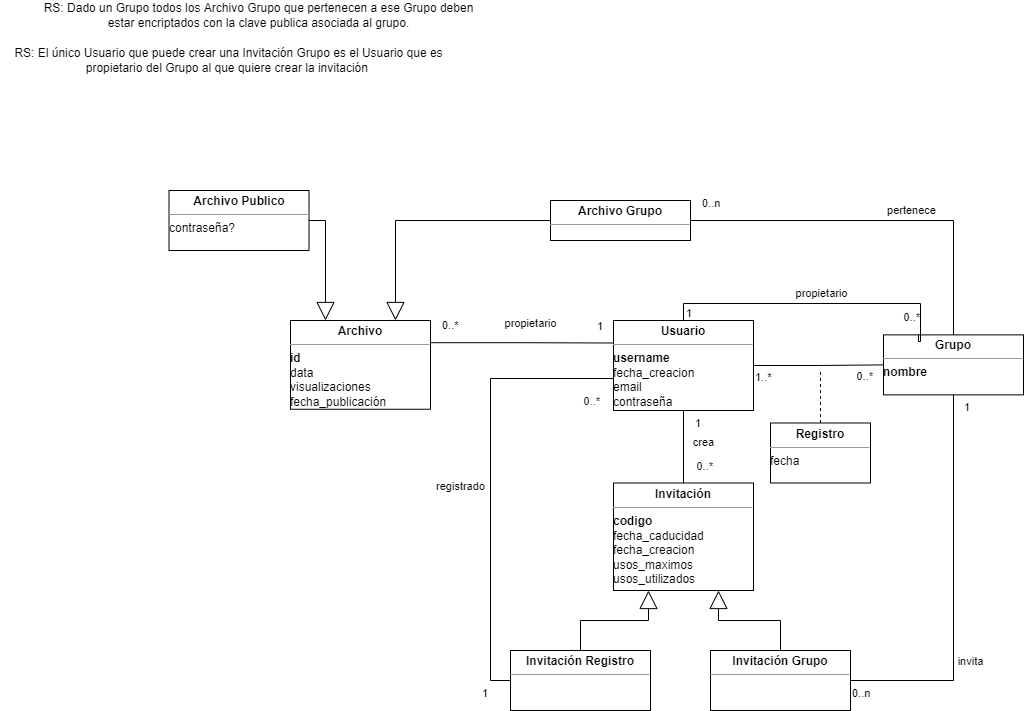

The diagram above was exported from draw.io. Its source (the exported page's mxGraphModel, read from the mxfile embedded in the PNG):
<mxGraphModel dx="2249" dy="1923" grid="1" gridSize="10" guides="1" tooltips="1" connect="1" arrows="1" fold="1" page="1" pageScale="1" pageWidth="827" pageHeight="1169" math="0" shadow="0">
  <root>
    <mxCell id="WIyWlLk6GJQsqaUBKTNV-0" />
    <mxCell id="WIyWlLk6GJQsqaUBKTNV-1" parent="WIyWlLk6GJQsqaUBKTNV-0" />
    <mxCell id="T4BPeuCS6PtcCn1ei8NR-43" value="&lt;br&gt;" style="endArrow=block;endSize=16;endFill=0;html=1;rounded=0;exitX=0.5;exitY=0;exitDx=0;exitDy=0;entryX=0.25;entryY=1;entryDx=0;entryDy=0;edgeStyle=orthogonalEdgeStyle;" parent="WIyWlLk6GJQsqaUBKTNV-1" source="T4BPeuCS6PtcCn1ei8NR-45" target="T4BPeuCS6PtcCn1ei8NR-44" edge="1">
      <mxGeometry y="10" width="160" relative="1" as="geometry">
        <mxPoint x="583" y="352.5" as="sourcePoint" />
        <mxPoint x="473" y="352.5" as="targetPoint" />
        <mxPoint as="offset" />
      </mxGeometry>
    </mxCell>
    <mxCell id="T4BPeuCS6PtcCn1ei8NR-44" value="&lt;p style=&quot;margin: 0px ; margin-top: 4px ; text-align: center&quot;&gt;&lt;b&gt;Invitación&lt;/b&gt;&lt;/p&gt;&lt;hr size=&quot;1&quot;&gt;&lt;div style=&quot;height: 2px&quot;&gt;&lt;b&gt;codigo&lt;/b&gt;&lt;br&gt;fecha_caducidad&lt;br&gt;fecha_creacion&lt;br&gt;usos_maximos&lt;br&gt;usos_utilizados&lt;/div&gt;" style="verticalAlign=top;align=left;overflow=fill;fontSize=12;fontFamily=Helvetica;html=1;" parent="WIyWlLk6GJQsqaUBKTNV-1" vertex="1">
      <mxGeometry x="343" y="322.5" width="140" height="107.5" as="geometry" />
    </mxCell>
    <mxCell id="T4BPeuCS6PtcCn1ei8NR-45" value="&lt;p style=&quot;margin: 0px ; margin-top: 4px ; text-align: center&quot;&gt;&lt;b&gt;Invitación Registro&lt;/b&gt;&lt;/p&gt;&lt;hr size=&quot;1&quot;&gt;&lt;div style=&quot;height: 2px&quot;&gt;&lt;/div&gt;" style="verticalAlign=top;align=left;overflow=fill;fontSize=12;fontFamily=Helvetica;html=1;" parent="WIyWlLk6GJQsqaUBKTNV-1" vertex="1">
      <mxGeometry x="240" y="490" width="140" height="60" as="geometry" />
    </mxCell>
    <mxCell id="T4BPeuCS6PtcCn1ei8NR-46" value="&lt;p style=&quot;margin: 0px ; margin-top: 4px ; text-align: center&quot;&gt;&lt;b&gt;Invitación Grupo&lt;/b&gt;&lt;/p&gt;&lt;hr size=&quot;1&quot;&gt;&lt;div style=&quot;height: 2px&quot;&gt;&lt;/div&gt;" style="verticalAlign=top;align=left;overflow=fill;fontSize=12;fontFamily=Helvetica;html=1;" parent="WIyWlLk6GJQsqaUBKTNV-1" vertex="1">
      <mxGeometry x="440" y="490" width="140" height="60" as="geometry" />
    </mxCell>
    <mxCell id="T4BPeuCS6PtcCn1ei8NR-47" value="" style="endArrow=block;endSize=16;endFill=0;html=1;rounded=0;exitX=0.5;exitY=0;exitDx=0;exitDy=0;entryX=0.75;entryY=1;entryDx=0;entryDy=0;edgeStyle=orthogonalEdgeStyle;" parent="WIyWlLk6GJQsqaUBKTNV-1" source="T4BPeuCS6PtcCn1ei8NR-46" target="T4BPeuCS6PtcCn1ei8NR-44" edge="1">
      <mxGeometry width="160" relative="1" as="geometry">
        <mxPoint x="533" y="622.5" as="sourcePoint" />
        <mxPoint x="693" y="622.5" as="targetPoint" />
      </mxGeometry>
    </mxCell>
    <mxCell id="T4BPeuCS6PtcCn1ei8NR-48" value="&lt;p style=&quot;margin: 0px ; margin-top: 4px ; text-align: center&quot;&gt;&lt;b&gt;Usuario&lt;/b&gt;&lt;/p&gt;&lt;hr size=&quot;1&quot;&gt;&lt;div style=&quot;height: 2px&quot;&gt;&lt;b&gt;username&lt;/b&gt;&lt;br&gt;fecha_creacion&lt;br&gt;email&lt;br&gt;contraseña&lt;br&gt;&lt;/div&gt;" style="verticalAlign=top;align=left;overflow=fill;fontSize=12;fontFamily=Helvetica;html=1;" parent="WIyWlLk6GJQsqaUBKTNV-1" vertex="1">
      <mxGeometry x="343" y="160" width="140" height="90" as="geometry" />
    </mxCell>
    <mxCell id="T4BPeuCS6PtcCn1ei8NR-49" value="crea" style="endArrow=none;html=1;endSize=12;startArrow=none;startSize=14;startFill=0;edgeStyle=orthogonalEdgeStyle;rounded=0;entryX=0.5;entryY=0;entryDx=0;entryDy=0;endFill=0;exitX=0.5;exitY=1;exitDx=0;exitDy=0;" parent="WIyWlLk6GJQsqaUBKTNV-1" source="T4BPeuCS6PtcCn1ei8NR-48" target="T4BPeuCS6PtcCn1ei8NR-44" edge="1">
      <mxGeometry x="-0.1111" y="20" relative="1" as="geometry">
        <mxPoint x="433" y="342.5" as="sourcePoint" />
        <mxPoint x="453" y="312.5" as="targetPoint" />
        <mxPoint as="offset" />
      </mxGeometry>
    </mxCell>
    <mxCell id="T4BPeuCS6PtcCn1ei8NR-50" value="1" style="edgeLabel;resizable=0;html=1;align=left;verticalAlign=top;" parent="T4BPeuCS6PtcCn1ei8NR-49" connectable="0" vertex="1">
      <mxGeometry x="-1" relative="1" as="geometry">
        <mxPoint x="10" as="offset" />
      </mxGeometry>
    </mxCell>
    <mxCell id="T4BPeuCS6PtcCn1ei8NR-51" value="0..*" style="edgeLabel;resizable=0;html=1;align=right;verticalAlign=top;" parent="T4BPeuCS6PtcCn1ei8NR-49" connectable="0" vertex="1">
      <mxGeometry x="1" relative="1" as="geometry">
        <mxPoint x="30" y="-30" as="offset" />
      </mxGeometry>
    </mxCell>
    <mxCell id="T4BPeuCS6PtcCn1ei8NR-52" value="&lt;p style=&quot;margin: 0px ; margin-top: 4px ; text-align: center&quot;&gt;&lt;b&gt;Archivo&lt;/b&gt;&lt;/p&gt;&lt;hr size=&quot;1&quot;&gt;&lt;div style=&quot;height: 2px ; line-height: 1.2&quot;&gt;&lt;b&gt;id&lt;/b&gt;&lt;br&gt;data&lt;br&gt;visualizaciones&lt;br&gt;fecha_publicación&lt;br&gt;&lt;/div&gt;" style="verticalAlign=top;align=left;overflow=fill;fontSize=12;fontFamily=Helvetica;html=1;" parent="WIyWlLk6GJQsqaUBKTNV-1" vertex="1">
      <mxGeometry x="20" y="160" width="140" height="88.75" as="geometry" />
    </mxCell>
    <mxCell id="T4BPeuCS6PtcCn1ei8NR-53" value="propietario" style="endArrow=none;html=1;endSize=12;startArrow=none;startSize=14;startFill=0;edgeStyle=orthogonalEdgeStyle;rounded=0;endFill=0;exitX=1;exitY=0.25;exitDx=0;exitDy=0;entryX=0;entryY=0.25;entryDx=0;entryDy=0;" parent="WIyWlLk6GJQsqaUBKTNV-1" source="T4BPeuCS6PtcCn1ei8NR-52" target="T4BPeuCS6PtcCn1ei8NR-48" edge="1">
      <mxGeometry x="0.0909" y="20" relative="1" as="geometry">
        <mxPoint x="423" y="242.5" as="sourcePoint" />
        <mxPoint x="313" y="262.5" as="targetPoint" />
        <mxPoint as="offset" />
      </mxGeometry>
    </mxCell>
    <mxCell id="T4BPeuCS6PtcCn1ei8NR-54" value="0..*" style="edgeLabel;resizable=0;html=1;align=left;verticalAlign=top;" parent="T4BPeuCS6PtcCn1ei8NR-53" connectable="0" vertex="1">
      <mxGeometry x="-1" relative="1" as="geometry">
        <mxPoint x="10" y="-30" as="offset" />
      </mxGeometry>
    </mxCell>
    <mxCell id="T4BPeuCS6PtcCn1ei8NR-55" value="1" style="edgeLabel;resizable=0;html=1;align=right;verticalAlign=top;" parent="T4BPeuCS6PtcCn1ei8NR-53" connectable="0" vertex="1">
      <mxGeometry x="1" relative="1" as="geometry">
        <mxPoint x="-10" y="-30" as="offset" />
      </mxGeometry>
    </mxCell>
    <mxCell id="T4BPeuCS6PtcCn1ei8NR-56" value="&lt;p style=&quot;margin: 0px ; margin-top: 4px ; text-align: center&quot;&gt;&lt;b&gt;Grupo&lt;/b&gt;&lt;/p&gt;&lt;hr size=&quot;1&quot;&gt;&lt;div style=&quot;height: 2px&quot;&gt;&lt;b&gt;nombre&lt;/b&gt;&lt;br&gt;&lt;br&gt;&lt;/div&gt;&lt;div style=&quot;height: 2px&quot;&gt;&lt;b&gt;&lt;br&gt;&lt;/b&gt;&lt;/div&gt;" style="verticalAlign=top;align=left;overflow=fill;fontSize=12;fontFamily=Helvetica;html=1;" parent="WIyWlLk6GJQsqaUBKTNV-1" vertex="1">
      <mxGeometry x="613" y="174.38" width="140" height="60" as="geometry" />
    </mxCell>
    <mxCell id="T4BPeuCS6PtcCn1ei8NR-57" value="" style="endArrow=none;html=1;endSize=12;startArrow=none;startSize=14;startFill=0;edgeStyle=orthogonalEdgeStyle;rounded=0;endFill=0;exitX=1;exitY=0.5;exitDx=0;exitDy=0;entryX=0;entryY=0.5;entryDx=0;entryDy=0;" parent="WIyWlLk6GJQsqaUBKTNV-1" source="T4BPeuCS6PtcCn1ei8NR-48" target="T4BPeuCS6PtcCn1ei8NR-56" edge="1">
      <mxGeometry x="0.0769" y="20" relative="1" as="geometry">
        <mxPoint x="500" y="250" as="sourcePoint" />
        <mxPoint x="600" y="250" as="targetPoint" />
        <mxPoint as="offset" />
      </mxGeometry>
    </mxCell>
    <mxCell id="T4BPeuCS6PtcCn1ei8NR-58" value="1..*" style="edgeLabel;resizable=0;html=1;align=left;verticalAlign=top;" parent="T4BPeuCS6PtcCn1ei8NR-57" connectable="0" vertex="1">
      <mxGeometry x="-1" relative="1" as="geometry">
        <mxPoint y="-1" as="offset" />
      </mxGeometry>
    </mxCell>
    <mxCell id="T4BPeuCS6PtcCn1ei8NR-59" value="0..*" style="edgeLabel;resizable=0;html=1;align=right;verticalAlign=top;" parent="T4BPeuCS6PtcCn1ei8NR-57" connectable="0" vertex="1">
      <mxGeometry x="1" relative="1" as="geometry">
        <mxPoint x="-10" y="-1" as="offset" />
      </mxGeometry>
    </mxCell>
    <mxCell id="T4BPeuCS6PtcCn1ei8NR-60" value="propietario" style="endArrow=none;html=1;endSize=12;startArrow=none;startSize=14;startFill=0;edgeStyle=orthogonalEdgeStyle;rounded=0;exitX=0.5;exitY=0;exitDx=0;exitDy=0;endFill=0;entryX=0.25;entryY=0;entryDx=0;entryDy=0;" parent="WIyWlLk6GJQsqaUBKTNV-1" source="T4BPeuCS6PtcCn1ei8NR-48" target="T4BPeuCS6PtcCn1ei8NR-56" edge="1">
      <mxGeometry x="0.0301" y="10" relative="1" as="geometry">
        <mxPoint x="403" y="122.5" as="sourcePoint" />
        <mxPoint x="700" y="150" as="targetPoint" />
        <Array as="points">
          <mxPoint x="413" y="143" />
          <mxPoint x="650" y="143" />
          <mxPoint x="650" y="181" />
        </Array>
        <mxPoint as="offset" />
      </mxGeometry>
    </mxCell>
    <mxCell id="T4BPeuCS6PtcCn1ei8NR-61" value="1" style="edgeLabel;resizable=0;html=1;align=left;verticalAlign=top;" parent="T4BPeuCS6PtcCn1ei8NR-60" connectable="0" vertex="1">
      <mxGeometry x="-1" relative="1" as="geometry">
        <mxPoint x="1" y="-20" as="offset" />
      </mxGeometry>
    </mxCell>
    <mxCell id="T4BPeuCS6PtcCn1ei8NR-62" value="0..*" style="edgeLabel;resizable=0;html=1;align=right;verticalAlign=top;" parent="T4BPeuCS6PtcCn1ei8NR-60" connectable="0" vertex="1">
      <mxGeometry x="1" relative="1" as="geometry">
        <mxPoint x="2" y="-30" as="offset" />
      </mxGeometry>
    </mxCell>
    <mxCell id="T4BPeuCS6PtcCn1ei8NR-63" value="&lt;p style=&quot;margin: 0px ; margin-top: 4px ; text-align: center&quot;&gt;&lt;b&gt;Archivo Grupo&lt;/b&gt;&lt;/p&gt;&lt;hr size=&quot;1&quot;&gt;&lt;div style=&quot;height: 2px ; line-height: 1.2&quot;&gt;&lt;br&gt;&lt;/div&gt;" style="verticalAlign=top;align=left;overflow=fill;fontSize=12;fontFamily=Helvetica;html=1;" parent="WIyWlLk6GJQsqaUBKTNV-1" vertex="1">
      <mxGeometry x="280" y="40" width="140" height="40" as="geometry" />
    </mxCell>
    <mxCell id="T4BPeuCS6PtcCn1ei8NR-64" value="" style="endArrow=block;endSize=16;endFill=0;html=1;rounded=0;entryX=0.75;entryY=0;entryDx=0;entryDy=0;exitX=0;exitY=0.5;exitDx=0;exitDy=0;edgeStyle=orthogonalEdgeStyle;" parent="WIyWlLk6GJQsqaUBKTNV-1" source="T4BPeuCS6PtcCn1ei8NR-63" target="T4BPeuCS6PtcCn1ei8NR-52" edge="1">
      <mxGeometry width="160" relative="1" as="geometry">
        <mxPoint x="120" y="330" as="sourcePoint" />
        <mxPoint x="280" y="330" as="targetPoint" />
      </mxGeometry>
    </mxCell>
    <mxCell id="T4BPeuCS6PtcCn1ei8NR-65" value="pertenece" style="endArrow=none;html=1;endSize=12;startArrow=none;startSize=14;startFill=0;edgeStyle=orthogonalEdgeStyle;rounded=0;exitX=1;exitY=0.5;exitDx=0;exitDy=0;entryX=0.5;entryY=0;entryDx=0;entryDy=0;endFill=0;" parent="WIyWlLk6GJQsqaUBKTNV-1" source="T4BPeuCS6PtcCn1ei8NR-63" target="T4BPeuCS6PtcCn1ei8NR-56" edge="1">
      <mxGeometry x="0.1693" y="10" relative="1" as="geometry">
        <mxPoint x="530" y="50" as="sourcePoint" />
        <mxPoint x="740" y="90" as="targetPoint" />
        <mxPoint as="offset" />
      </mxGeometry>
    </mxCell>
    <mxCell id="T4BPeuCS6PtcCn1ei8NR-66" value="0..n" style="edgeLabel;resizable=0;html=1;align=left;verticalAlign=top;" parent="T4BPeuCS6PtcCn1ei8NR-65" connectable="0" vertex="1">
      <mxGeometry x="-1" relative="1" as="geometry">
        <mxPoint x="10" y="-30" as="offset" />
      </mxGeometry>
    </mxCell>
    <mxCell id="T4BPeuCS6PtcCn1ei8NR-68" value="&lt;p style=&quot;margin: 0px ; margin-top: 4px ; text-align: center&quot;&gt;&lt;b&gt;Archivo Publico&lt;/b&gt;&lt;/p&gt;&lt;hr size=&quot;1&quot;&gt;&lt;div style=&quot;height: 2px ; line-height: 1.2&quot;&gt;&lt;div style=&quot;height: 2px ; line-height: 1.2&quot;&gt;&lt;span&gt;contraseña?&lt;/span&gt;&lt;/div&gt;&lt;/div&gt;" style="verticalAlign=top;align=left;overflow=fill;fontSize=12;fontFamily=Helvetica;html=1;" parent="WIyWlLk6GJQsqaUBKTNV-1" vertex="1">
      <mxGeometry x="-101.5" y="30" width="140" height="60" as="geometry" />
    </mxCell>
    <mxCell id="T4BPeuCS6PtcCn1ei8NR-69" value="" style="endArrow=block;endSize=16;endFill=0;html=1;rounded=0;entryX=0.25;entryY=0;entryDx=0;entryDy=0;exitX=1;exitY=0.5;exitDx=0;exitDy=0;edgeStyle=orthogonalEdgeStyle;" parent="WIyWlLk6GJQsqaUBKTNV-1" source="T4BPeuCS6PtcCn1ei8NR-68" target="T4BPeuCS6PtcCn1ei8NR-52" edge="1">
      <mxGeometry width="160" relative="1" as="geometry">
        <mxPoint x="290" y="70" as="sourcePoint" />
        <mxPoint x="208" y="162.5" as="targetPoint" />
      </mxGeometry>
    </mxCell>
    <mxCell id="T4BPeuCS6PtcCn1ei8NR-77" value="RS: Dado un Grupo todos los Archivo Grupo que pertenecen a ese Grupo deben estar encriptados con la clave publica asociada al grupo." style="text;html=1;strokeColor=none;fillColor=none;align=center;verticalAlign=middle;whiteSpace=wrap;rounded=0;" parent="WIyWlLk6GJQsqaUBKTNV-1" vertex="1">
      <mxGeometry x="-240" y="-160" width="457" height="30" as="geometry" />
    </mxCell>
    <mxCell id="T4BPeuCS6PtcCn1ei8NR-78" value="invita" style="endArrow=none;html=1;endSize=12;startArrow=none;startSize=14;startFill=0;edgeStyle=orthogonalEdgeStyle;rounded=0;entryX=0.5;entryY=1;entryDx=0;entryDy=0;exitX=1;exitY=0.5;exitDx=0;exitDy=0;endFill=0;" parent="WIyWlLk6GJQsqaUBKTNV-1" source="T4BPeuCS6PtcCn1ei8NR-46" target="T4BPeuCS6PtcCn1ei8NR-56" edge="1">
      <mxGeometry x="-0.37" y="-17" relative="1" as="geometry">
        <mxPoint x="330" y="220" as="sourcePoint" />
        <mxPoint x="490" y="220" as="targetPoint" />
        <mxPoint as="offset" />
      </mxGeometry>
    </mxCell>
    <mxCell id="T4BPeuCS6PtcCn1ei8NR-79" value="0..n" style="edgeLabel;resizable=0;html=1;align=left;verticalAlign=top;" parent="T4BPeuCS6PtcCn1ei8NR-78" connectable="0" vertex="1">
      <mxGeometry x="-1" relative="1" as="geometry" />
    </mxCell>
    <mxCell id="T4BPeuCS6PtcCn1ei8NR-80" value="1" style="edgeLabel;resizable=0;html=1;align=right;verticalAlign=top;" parent="T4BPeuCS6PtcCn1ei8NR-78" connectable="0" vertex="1">
      <mxGeometry x="1" relative="1" as="geometry">
        <mxPoint x="17" as="offset" />
      </mxGeometry>
    </mxCell>
    <mxCell id="T4BPeuCS6PtcCn1ei8NR-81" value="registrado" style="endArrow=none;html=1;endSize=12;startArrow=none;startSize=14;startFill=0;edgeStyle=orthogonalEdgeStyle;rounded=0;entryX=0;entryY=0.75;entryDx=0;entryDy=0;exitX=0;exitY=0.5;exitDx=0;exitDy=0;endFill=0;" parent="WIyWlLk6GJQsqaUBKTNV-1" source="T4BPeuCS6PtcCn1ei8NR-45" target="T4BPeuCS6PtcCn1ei8NR-48" edge="1">
      <mxGeometry x="-0.0572" y="30" relative="1" as="geometry">
        <mxPoint x="60" y="450" as="sourcePoint" />
        <mxPoint x="220" y="450" as="targetPoint" />
        <Array as="points">
          <mxPoint x="220" y="520" />
          <mxPoint x="220" y="218" />
          <mxPoint x="343" y="218" />
        </Array>
        <mxPoint as="offset" />
      </mxGeometry>
    </mxCell>
    <mxCell id="T4BPeuCS6PtcCn1ei8NR-82" value="1" style="edgeLabel;resizable=0;html=1;align=left;verticalAlign=top;" parent="T4BPeuCS6PtcCn1ei8NR-81" connectable="0" vertex="1">
      <mxGeometry x="-1" relative="1" as="geometry">
        <mxPoint x="-30" as="offset" />
      </mxGeometry>
    </mxCell>
    <mxCell id="T4BPeuCS6PtcCn1ei8NR-83" value="0..*" style="edgeLabel;resizable=0;html=1;align=right;verticalAlign=top;" parent="T4BPeuCS6PtcCn1ei8NR-81" connectable="0" vertex="1">
      <mxGeometry x="1" relative="1" as="geometry">
        <mxPoint x="-13" as="offset" />
      </mxGeometry>
    </mxCell>
    <mxCell id="T4BPeuCS6PtcCn1ei8NR-84" value="&lt;p style=&quot;margin: 0px ; margin-top: 4px ; text-align: center&quot;&gt;&lt;b&gt;Registro&lt;/b&gt;&lt;/p&gt;&lt;hr size=&quot;1&quot;&gt;&lt;div style=&quot;height: 2px&quot;&gt;fecha&lt;br&gt;&lt;br&gt;&lt;/div&gt;&lt;div style=&quot;height: 2px&quot;&gt;&lt;b&gt;&lt;br&gt;&lt;/b&gt;&lt;/div&gt;" style="verticalAlign=top;align=left;overflow=fill;fontSize=12;fontFamily=Helvetica;html=1;" parent="WIyWlLk6GJQsqaUBKTNV-1" vertex="1">
      <mxGeometry x="500" y="262.5" width="100" height="60" as="geometry" />
    </mxCell>
    <mxCell id="T4BPeuCS6PtcCn1ei8NR-85" value="" style="html=1;verticalAlign=bottom;endArrow=none;dashed=1;endSize=8;rounded=0;exitX=0.5;exitY=0;exitDx=0;exitDy=0;endFill=0;" parent="WIyWlLk6GJQsqaUBKTNV-1" source="T4BPeuCS6PtcCn1ei8NR-84" edge="1">
      <mxGeometry x="-0.1429" y="-20" relative="1" as="geometry">
        <mxPoint x="630" y="240" as="sourcePoint" />
        <mxPoint x="550" y="210" as="targetPoint" />
        <mxPoint as="offset" />
      </mxGeometry>
    </mxCell>
    <mxCell id="T4BPeuCS6PtcCn1ei8NR-86" value="RS: El único Usuario que puede crear una Invitación Grupo es el Usuario que es propietario del Grupo al que quiere crear la invitación&amp;nbsp;" style="text;html=1;strokeColor=none;fillColor=none;align=center;verticalAlign=middle;whiteSpace=wrap;rounded=0;" parent="WIyWlLk6GJQsqaUBKTNV-1" vertex="1">
      <mxGeometry x="-270" y="-115" width="457" height="30" as="geometry" />
    </mxCell>
  </root>
</mxGraphModel>